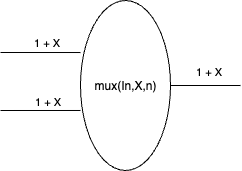

The diagram above was exported from draw.io. Its source (the exported page's mxGraphModel, read from the mxfile embedded in the PNG):
<mxGraphModel dx="1002" dy="940" grid="1" gridSize="10" guides="1" tooltips="1" connect="1" arrows="1" fold="1" page="1" pageScale="1" pageWidth="850" pageHeight="1100" math="0" shadow="0">
  <root>
    <mxCell id="0" />
    <mxCell id="1" parent="0" />
    <mxCell id="7FEVnHz1q0dPdt0fdVhT-2" value="mux(In,X,n)" style="ellipse;whiteSpace=wrap;html=1;" parent="1" vertex="1">
      <mxGeometry x="370" y="360" width="90" height="170" as="geometry" />
    </mxCell>
    <mxCell id="7FEVnHz1q0dPdt0fdVhT-3" value="" style="endArrow=none;html=1;rounded=0;entryX=0;entryY=0.306;entryDx=0;entryDy=0;entryPerimeter=0;" parent="1" target="7FEVnHz1q0dPdt0fdVhT-2" edge="1">
      <mxGeometry width="50" height="50" relative="1" as="geometry">
        <mxPoint x="290" y="412" as="sourcePoint" />
        <mxPoint x="450" y="470" as="targetPoint" />
      </mxGeometry>
    </mxCell>
    <mxCell id="7FEVnHz1q0dPdt0fdVhT-5" value="1 + X" style="edgeLabel;html=1;align=center;verticalAlign=bottom;resizable=0;points=[];labelPosition=center;verticalLabelPosition=top;textShadow=0;" parent="7FEVnHz1q0dPdt0fdVhT-3" vertex="1" connectable="0">
      <mxGeometry x="0.125" y="2" relative="1" as="geometry">
        <mxPoint as="offset" />
      </mxGeometry>
    </mxCell>
    <mxCell id="7FEVnHz1q0dPdt0fdVhT-4" value="" style="endArrow=none;html=1;rounded=0;entryX=0;entryY=0.647;entryDx=0;entryDy=0;entryPerimeter=0;" parent="1" target="7FEVnHz1q0dPdt0fdVhT-2" edge="1">
      <mxGeometry width="50" height="50" relative="1" as="geometry">
        <mxPoint x="290" y="470" as="sourcePoint" />
        <mxPoint x="450" y="470" as="targetPoint" />
      </mxGeometry>
    </mxCell>
    <mxCell id="7FEVnHz1q0dPdt0fdVhT-6" value="1 + X" style="edgeLabel;html=1;align=center;verticalAlign=bottom;resizable=0;points=[];labelPosition=center;verticalLabelPosition=top;" parent="7FEVnHz1q0dPdt0fdVhT-4" vertex="1" connectable="0">
      <mxGeometry x="0.175" y="1" relative="1" as="geometry">
        <mxPoint as="offset" />
      </mxGeometry>
    </mxCell>
    <mxCell id="7FEVnHz1q0dPdt0fdVhT-7" value="" style="endArrow=none;html=1;rounded=0;exitX=1;exitY=0.5;exitDx=0;exitDy=0;" parent="1" source="7FEVnHz1q0dPdt0fdVhT-2" edge="1">
      <mxGeometry width="50" height="50" relative="1" as="geometry">
        <mxPoint x="400" y="520" as="sourcePoint" />
        <mxPoint x="530" y="445" as="targetPoint" />
      </mxGeometry>
    </mxCell>
    <mxCell id="7FEVnHz1q0dPdt0fdVhT-8" value="1 + X" style="edgeLabel;html=1;align=center;verticalAlign=middle;resizable=0;points=[];" parent="7FEVnHz1q0dPdt0fdVhT-7" vertex="1" connectable="0">
      <mxGeometry x="0.0571" relative="1" as="geometry">
        <mxPoint y="-15" as="offset" />
      </mxGeometry>
    </mxCell>
  </root>
</mxGraphModel>